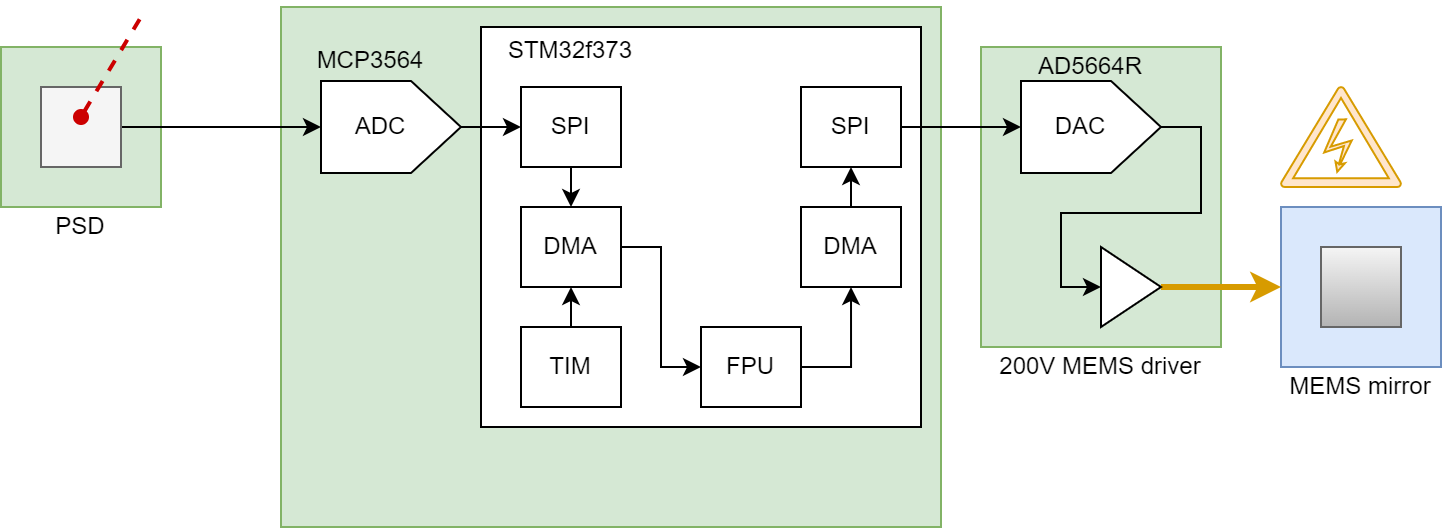

The diagram above was exported from draw.io. Its source (the exported page's mxGraphModel, read from the mxfile embedded in the PNG):
<mxGraphModel dx="820" dy="872" grid="1" gridSize="10" guides="1" tooltips="1" connect="1" arrows="1" fold="1" page="1" pageScale="1" pageWidth="1169" pageHeight="1654" math="0" shadow="0">
  <root>
    <mxCell id="0" />
    <mxCell id="1" parent="0" />
    <mxCell id="B7qTaouPjU0bnECp6Si0-31" value="" style="rounded=0;whiteSpace=wrap;html=1;fillColor=#d5e8d4;strokeColor=#82b366;" vertex="1" parent="1">
      <mxGeometry x="170" y="160" width="330" height="260" as="geometry" />
    </mxCell>
    <mxCell id="B7qTaouPjU0bnECp6Si0-4" value="" style="rounded=0;whiteSpace=wrap;html=1;fillColor=#d5e8d4;strokeColor=#82b366;" vertex="1" parent="1">
      <mxGeometry x="520" y="180" width="120" height="150" as="geometry" />
    </mxCell>
    <mxCell id="B7qTaouPjU0bnECp6Si0-1" value="" style="rounded=0;whiteSpace=wrap;html=1;" vertex="1" parent="1">
      <mxGeometry x="270" y="170" width="220" height="200" as="geometry" />
    </mxCell>
    <mxCell id="B7qTaouPjU0bnECp6Si0-21" style="edgeStyle=orthogonalEdgeStyle;rounded=0;orthogonalLoop=1;jettySize=auto;html=1;exitX=1;exitY=0.5;exitDx=0;exitDy=0;entryX=0;entryY=0.5;entryDx=0;entryDy=0;entryPerimeter=0;" edge="1" parent="1" source="B7qTaouPjU0bnECp6Si0-2" target="B7qTaouPjU0bnECp6Si0-3">
      <mxGeometry relative="1" as="geometry" />
    </mxCell>
    <mxCell id="B7qTaouPjU0bnECp6Si0-2" value="SPI" style="rounded=0;whiteSpace=wrap;html=1;" vertex="1" parent="1">
      <mxGeometry x="430" y="200" width="50" height="40" as="geometry" />
    </mxCell>
    <mxCell id="B7qTaouPjU0bnECp6Si0-25" style="edgeStyle=orthogonalEdgeStyle;rounded=0;orthogonalLoop=1;jettySize=auto;html=1;exitX=1;exitY=0.5;exitDx=0;exitDy=0;exitPerimeter=0;entryX=0;entryY=0.5;entryDx=0;entryDy=0;" edge="1" parent="1" source="B7qTaouPjU0bnECp6Si0-3" target="B7qTaouPjU0bnECp6Si0-24">
      <mxGeometry relative="1" as="geometry" />
    </mxCell>
    <mxCell id="B7qTaouPjU0bnECp6Si0-3" value="" style="verticalLabelPosition=bottom;shadow=0;dashed=0;align=center;html=1;verticalAlign=top;shape=mxgraph.electrical.abstract.dac;" vertex="1" parent="1">
      <mxGeometry x="540" y="197" width="70" height="46" as="geometry" />
    </mxCell>
    <mxCell id="B7qTaouPjU0bnECp6Si0-5" value="STM32f373" style="text;html=1;strokeColor=none;fillColor=none;align=center;verticalAlign=middle;whiteSpace=wrap;rounded=0;" vertex="1" parent="1">
      <mxGeometry x="275" y="167" width="80" height="30" as="geometry" />
    </mxCell>
    <mxCell id="B7qTaouPjU0bnECp6Si0-10" style="edgeStyle=orthogonalEdgeStyle;rounded=0;orthogonalLoop=1;jettySize=auto;html=1;exitX=0.5;exitY=1;exitDx=0;exitDy=0;entryX=0.5;entryY=0;entryDx=0;entryDy=0;" edge="1" parent="1" source="B7qTaouPjU0bnECp6Si0-6" target="B7qTaouPjU0bnECp6Si0-7">
      <mxGeometry relative="1" as="geometry" />
    </mxCell>
    <mxCell id="B7qTaouPjU0bnECp6Si0-6" value="SPI" style="rounded=0;whiteSpace=wrap;html=1;" vertex="1" parent="1">
      <mxGeometry x="290" y="200" width="50" height="40" as="geometry" />
    </mxCell>
    <mxCell id="B7qTaouPjU0bnECp6Si0-33" style="edgeStyle=orthogonalEdgeStyle;rounded=0;orthogonalLoop=1;jettySize=auto;html=1;exitX=1;exitY=0.5;exitDx=0;exitDy=0;entryX=0;entryY=0.5;entryDx=0;entryDy=0;strokeWidth=1;" edge="1" parent="1" source="B7qTaouPjU0bnECp6Si0-7" target="B7qTaouPjU0bnECp6Si0-17">
      <mxGeometry relative="1" as="geometry" />
    </mxCell>
    <mxCell id="B7qTaouPjU0bnECp6Si0-7" value="DMA" style="rounded=0;whiteSpace=wrap;html=1;" vertex="1" parent="1">
      <mxGeometry x="290" y="260" width="50" height="40" as="geometry" />
    </mxCell>
    <mxCell id="B7qTaouPjU0bnECp6Si0-19" style="edgeStyle=orthogonalEdgeStyle;rounded=0;orthogonalLoop=1;jettySize=auto;html=1;exitX=0.5;exitY=0;exitDx=0;exitDy=0;entryX=0.5;entryY=1;entryDx=0;entryDy=0;" edge="1" parent="1" source="B7qTaouPjU0bnECp6Si0-8" target="B7qTaouPjU0bnECp6Si0-2">
      <mxGeometry relative="1" as="geometry" />
    </mxCell>
    <mxCell id="B7qTaouPjU0bnECp6Si0-8" value="DMA" style="rounded=0;whiteSpace=wrap;html=1;" vertex="1" parent="1">
      <mxGeometry x="430" y="260" width="50" height="40" as="geometry" />
    </mxCell>
    <mxCell id="B7qTaouPjU0bnECp6Si0-12" style="edgeStyle=orthogonalEdgeStyle;rounded=0;orthogonalLoop=1;jettySize=auto;html=1;exitX=0.5;exitY=0;exitDx=0;exitDy=0;entryX=0.5;entryY=1;entryDx=0;entryDy=0;" edge="1" parent="1" source="B7qTaouPjU0bnECp6Si0-9" target="B7qTaouPjU0bnECp6Si0-7">
      <mxGeometry relative="1" as="geometry" />
    </mxCell>
    <mxCell id="B7qTaouPjU0bnECp6Si0-9" value="TIM" style="rounded=0;whiteSpace=wrap;html=1;" vertex="1" parent="1">
      <mxGeometry x="290" y="320" width="50" height="40" as="geometry" />
    </mxCell>
    <mxCell id="B7qTaouPjU0bnECp6Si0-14" style="edgeStyle=orthogonalEdgeStyle;rounded=0;orthogonalLoop=1;jettySize=auto;html=1;exitX=1;exitY=0.5;exitDx=0;exitDy=0;exitPerimeter=0;" edge="1" parent="1" source="B7qTaouPjU0bnECp6Si0-13" target="B7qTaouPjU0bnECp6Si0-6">
      <mxGeometry relative="1" as="geometry" />
    </mxCell>
    <mxCell id="B7qTaouPjU0bnECp6Si0-13" value="" style="verticalLabelPosition=bottom;shadow=0;dashed=0;align=center;html=1;verticalAlign=top;shape=mxgraph.electrical.abstract.dac;" vertex="1" parent="1">
      <mxGeometry x="190" y="197" width="70" height="46" as="geometry" />
    </mxCell>
    <mxCell id="B7qTaouPjU0bnECp6Si0-15" value="ADC" style="text;html=1;strokeColor=none;fillColor=none;align=center;verticalAlign=middle;whiteSpace=wrap;rounded=0;" vertex="1" parent="1">
      <mxGeometry x="200" y="205" width="40" height="30" as="geometry" />
    </mxCell>
    <mxCell id="B7qTaouPjU0bnECp6Si0-16" value="DAC" style="text;html=1;strokeColor=none;fillColor=none;align=center;verticalAlign=middle;whiteSpace=wrap;rounded=0;" vertex="1" parent="1">
      <mxGeometry x="550" y="205" width="40" height="30" as="geometry" />
    </mxCell>
    <mxCell id="B7qTaouPjU0bnECp6Si0-18" style="edgeStyle=orthogonalEdgeStyle;rounded=0;orthogonalLoop=1;jettySize=auto;html=1;exitX=1;exitY=0.5;exitDx=0;exitDy=0;entryX=0.5;entryY=1;entryDx=0;entryDy=0;" edge="1" parent="1" source="B7qTaouPjU0bnECp6Si0-17" target="B7qTaouPjU0bnECp6Si0-8">
      <mxGeometry relative="1" as="geometry" />
    </mxCell>
    <mxCell id="B7qTaouPjU0bnECp6Si0-17" value="FPU" style="rounded=0;whiteSpace=wrap;html=1;" vertex="1" parent="1">
      <mxGeometry x="380" y="320" width="50" height="40" as="geometry" />
    </mxCell>
    <mxCell id="B7qTaouPjU0bnECp6Si0-22" value="" style="rounded=0;whiteSpace=wrap;html=1;fillColor=#dae8fc;strokeColor=#6c8ebf;" vertex="1" parent="1">
      <mxGeometry x="670" y="260" width="80" height="80" as="geometry" />
    </mxCell>
    <mxCell id="B7qTaouPjU0bnECp6Si0-23" value="" style="rounded=0;whiteSpace=wrap;html=1;fillColor=#f5f5f5;strokeColor=#666666;gradientColor=#b3b3b3;" vertex="1" parent="1">
      <mxGeometry x="690" y="280" width="40" height="40" as="geometry" />
    </mxCell>
    <mxCell id="B7qTaouPjU0bnECp6Si0-27" style="edgeStyle=orthogonalEdgeStyle;rounded=0;orthogonalLoop=1;jettySize=auto;html=1;exitX=1;exitY=0.5;exitDx=0;exitDy=0;fillColor=#ffe6cc;strokeColor=#d79b00;strokeWidth=3;" edge="1" parent="1" source="B7qTaouPjU0bnECp6Si0-24" target="B7qTaouPjU0bnECp6Si0-22">
      <mxGeometry relative="1" as="geometry" />
    </mxCell>
    <mxCell id="B7qTaouPjU0bnECp6Si0-24" value="" style="triangle;whiteSpace=wrap;html=1;" vertex="1" parent="1">
      <mxGeometry x="580" y="280" width="30" height="40" as="geometry" />
    </mxCell>
    <mxCell id="B7qTaouPjU0bnECp6Si0-26" value="" style="shape=mxgraph.signs.safety.high_voltage_3;html=1;pointerEvents=1;fillColor=#ffe6cc;strokeColor=#d79b00;verticalLabelPosition=bottom;verticalAlign=top;align=center;" vertex="1" parent="1">
      <mxGeometry x="670" y="200" width="60" height="50" as="geometry" />
    </mxCell>
    <mxCell id="B7qTaouPjU0bnECp6Si0-28" value="MEMS mirror" style="text;html=1;strokeColor=none;fillColor=none;align=center;verticalAlign=middle;whiteSpace=wrap;rounded=0;" vertex="1" parent="1">
      <mxGeometry x="670" y="340" width="80" height="20" as="geometry" />
    </mxCell>
    <mxCell id="B7qTaouPjU0bnECp6Si0-29" value="200V MEMS driver" style="text;html=1;strokeColor=none;fillColor=none;align=center;verticalAlign=middle;whiteSpace=wrap;rounded=0;" vertex="1" parent="1">
      <mxGeometry x="520" y="330" width="120" height="20" as="geometry" />
    </mxCell>
    <mxCell id="B7qTaouPjU0bnECp6Si0-30" value="AD5664R" style="text;html=1;strokeColor=none;fillColor=none;align=center;verticalAlign=middle;whiteSpace=wrap;rounded=0;" vertex="1" parent="1">
      <mxGeometry x="540" y="180" width="70" height="20" as="geometry" />
    </mxCell>
    <mxCell id="B7qTaouPjU0bnECp6Si0-32" value="MCP3564" style="text;html=1;strokeColor=none;fillColor=none;align=center;verticalAlign=middle;whiteSpace=wrap;rounded=0;" vertex="1" parent="1">
      <mxGeometry x="180" y="177" width="70" height="20" as="geometry" />
    </mxCell>
    <mxCell id="B7qTaouPjU0bnECp6Si0-34" value="" style="rounded=0;whiteSpace=wrap;html=1;fillColor=#d5e8d4;strokeColor=#82b366;" vertex="1" parent="1">
      <mxGeometry x="30" y="180" width="80" height="80" as="geometry" />
    </mxCell>
    <mxCell id="B7qTaouPjU0bnECp6Si0-37" style="edgeStyle=orthogonalEdgeStyle;rounded=0;orthogonalLoop=1;jettySize=auto;html=1;exitX=1;exitY=0.5;exitDx=0;exitDy=0;entryX=0;entryY=0.5;entryDx=0;entryDy=0;entryPerimeter=0;strokeWidth=1;" edge="1" parent="1" source="B7qTaouPjU0bnECp6Si0-35" target="B7qTaouPjU0bnECp6Si0-13">
      <mxGeometry relative="1" as="geometry" />
    </mxCell>
    <mxCell id="B7qTaouPjU0bnECp6Si0-35" value="" style="rounded=0;whiteSpace=wrap;html=1;fillColor=#f5f5f5;fontColor=#333333;strokeColor=#666666;" vertex="1" parent="1">
      <mxGeometry x="50" y="200" width="40" height="40" as="geometry" />
    </mxCell>
    <mxCell id="B7qTaouPjU0bnECp6Si0-38" value="PSD" style="text;html=1;strokeColor=none;fillColor=none;align=center;verticalAlign=middle;whiteSpace=wrap;rounded=0;" vertex="1" parent="1">
      <mxGeometry x="30" y="260" width="80" height="20" as="geometry" />
    </mxCell>
    <mxCell id="B7qTaouPjU0bnECp6Si0-39" value="" style="endArrow=none;dashed=1;html=1;strokeWidth=2;rounded=0;fillColor=#f8cecc;gradientColor=#ea6b66;strokeColor=#CC0000;startArrow=oval;startFill=1;" edge="1" parent="1">
      <mxGeometry width="50" height="50" relative="1" as="geometry">
        <mxPoint x="70" y="215" as="sourcePoint" />
        <mxPoint x="100" y="165" as="targetPoint" />
      </mxGeometry>
    </mxCell>
  </root>
</mxGraphModel>